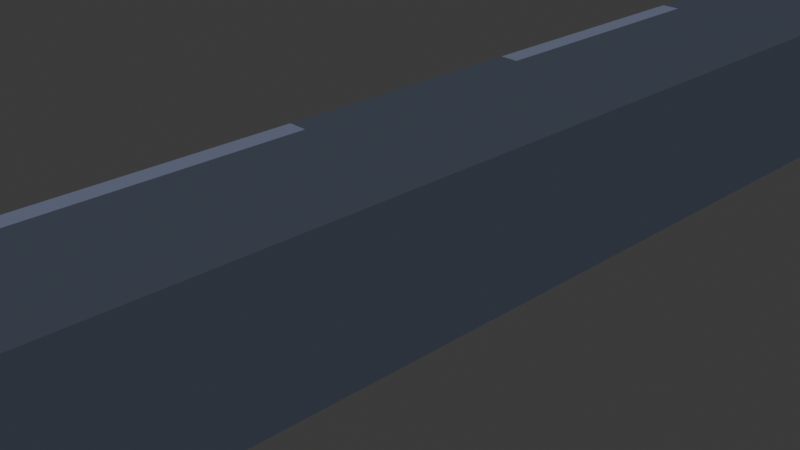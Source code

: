 # Source: road.blend  (saved by Blender 4.0.36; exported with 4.5.12 LTS)
import bpy
from mathutils import Matrix  # noqa: F401  (used for matrix-valued properties, if any)

bpy.ops.wm.read_factory_settings(use_empty=True)
scene = bpy.context.scene
scene.name = 'Scene'

# ---- collections
col_collection = bpy.data.collections.new('Collection'); scene.collection.children.link(col_collection)

# ---- materials (node trees are filled in below, after node groups)
mat_material = bpy.data.materials.new('Material')
mat_material.alpha_threshold = 0.0
mat_material.use_transparent_shadow = False
mat_material.diffuse_color = (0.06481, 0.07818, 0.107, 1.0)
mat_material.roughness = 0.0
mat_material.specular_intensity = 0.0
mat_material.line_color = (0.0, 0.0, 0.0, 1.0)
mat_material_001 = bpy.data.materials.new('Material.001')
mat_material_001.alpha_threshold = 0.0
mat_material_001.use_transparent_shadow = False
mat_material_001.diffuse_color = (0.156, 0.1779, 0.2622, 1.0)
mat_material_001.roughness = 0.0
mat_material_001.specular_intensity = 0.0

# ---- material node trees

# ---- world
world_world = bpy.data.worlds.new('World'); scene.world = world_world
world_world.use_nodes = True; world_world.node_tree.nodes.clear()
_N = world_world.node_tree.nodes; _L = world_world.node_tree.links
n0 = _N.new('ShaderNodeOutputWorld'); n0.name = 'World Output'; n0.location = (300, 300)
n1 = _N.new('ShaderNodeBackground'); n1.name = 'Background'; n1.location = (10, 300)
n1.inputs[0].default_value = (0.05088, 0.05088, 0.05088, 1.0)
_L.new(n1.outputs[0], n0.inputs[0])
n0.is_active_output = True
world_world.color = (0.05088, 0.05088, 0.05088)
world_world.use_sun_shadow = False
world_world.sun_shadow_jitter_overblur = 0.0

# ---- cameras
cam_camera = bpy.data.cameras.new('Camera')
cam_camera.clip_end = 100.0
cam_camera.ortho_scale = 7.314

# ---- meshes
me_cube = bpy.data.meshes.new('Cube')
me_cube.from_pydata([(1.0, 14.2, 1.0), (1.0, 14.2, -1.0), (1.0, -14.2, 1.0), (1.0, -14.2, -1.0), (-1.0, 14.2, 1.0), (-1.0, 14.2, -1.0), (-1.0, -14.2, 1.0), (-1.0, -14.2, -1.0), (-0.7664, 14.2, -1.0), (-0.7664, -14.2, 1.0), (-0.7664, -14.2, -1.0), (-0.7664, 14.2, 1.0), (-1.0, 12.04, -1.0), (1.0, 12.04, 1.0), (-1.0, 12.04, 1.0), (1.0, 12.04, -1.0), (-0.7664, 12.04, -1.0), (-0.7664, 12.04, 1.0), (-1.0, 9.929, -1.0), (1.0, 9.929, 1.0), (-0.7664, 9.929, -1.0), (-0.7664, 9.929, 1.0), (-1.0, 9.929, 1.0), (1.0, 9.929, -1.0), (-1.0, 7.862, -1.0), (1.0, 7.862, 1.0), (-0.7664, 7.862, -1.0), (-0.7664, 7.862, 1.0), (-1.0, 7.862, 1.0), (1.0, 7.862, -1.0), (-1.0, 5.592, -1.0), (1.0, 5.592, 1.0), (-0.7664, 5.592, -1.0), (-0.7664, 5.592, 1.0), (-1.0, 5.592, 1.0), (1.0, 5.592, -1.0), (-1.0, 3.624, -1.0), (1.0, 3.624, 1.0), (-0.7664, 3.624, -1.0), (-0.7664, 3.624, 1.0), (-1.0, 3.624, 1.0), (1.0, 3.624, -1.0), (-1.0, 1.602, -1.0), (1.0, 1.602, 1.0), (-0.7664, 1.602, -1.0), (-0.7664, 1.602, 1.0), (-1.0, 1.602, 1.0), (1.0, 1.602, -1.0), (-1.0, -0.3447, -1.0), (1.0, -0.3447, 1.0), (-0.7664, -0.3447, -1.0), (-0.7664, -0.3447, 1.0), (-1.0, -0.3447, 1.0), (1.0, -0.3447, -1.0), (-1.0, -2.317, -1.0), (1.0, -2.317, 1.0), (-0.7664, -2.317, -1.0), (-0.7664, -2.317, 1.0), (-1.0, -2.317, 1.0), (1.0, -2.317, -1.0), (-1.0, -4.291, -1.0), (1.0, -4.291, 1.0), (-0.7664, -4.291, -1.0), (-0.7664, -4.291, 1.0), (-1.0, -4.291, 1.0), (1.0, -4.291, -1.0), (-1.0, -6.26, -1.0), (1.0, -6.26, 1.0), (-0.7664, -6.26, -1.0), (-0.7664, -6.26, 1.0), (-1.0, -6.26, 1.0), (1.0, -6.26, -1.0), (-1.0, -8.316, -1.0), (1.0, -8.316, 1.0), (-0.7664, -8.316, -1.0), (-0.7664, -8.316, 1.0), (-1.0, -8.316, 1.0), (1.0, -8.316, -1.0), (-1.0, -10.39, -1.0), (1.0, -10.39, 1.0), (-0.7664, -10.39, -1.0), (-0.7664, -10.39, 1.0), (-1.0, -10.39, 1.0), (1.0, -10.39, -1.0), (-1.0, -12.47, -1.0), (1.0, -12.47, 1.0), (-0.7664, -12.47, -1.0), (-0.7664, -12.47, 1.0), (-1.0, -12.47, 1.0), (1.0, -12.47, -1.0)], [], [(87, 88, 6, 9), (10, 9, 6, 7), (12, 14, 4, 5), (86, 89, 3, 10), (89, 85, 2, 3), (8, 11, 0, 1), (5, 4, 11, 8), (84, 86, 10, 7), (3, 2, 9, 10), (85, 87, 9, 2), (0, 11, 17, 13), (5, 8, 16, 12), (1, 0, 13, 15), (8, 1, 15, 16), (18, 22, 14, 12), (11, 4, 14, 17), (24, 28, 22, 18), (13, 17, 21, 19), (12, 16, 20, 18), (15, 13, 19, 23), (16, 15, 23, 20), (17, 14, 22, 21), (30, 34, 28, 24), (19, 21, 27, 25), (18, 20, 26, 24), (23, 19, 25, 29), (20, 23, 29, 26), (21, 22, 28, 27), (36, 40, 34, 30), (25, 27, 33, 31), (24, 26, 32, 30), (29, 25, 31, 35), (26, 29, 35, 32), (27, 28, 34, 33), (42, 46, 40, 36), (31, 33, 39, 37), (30, 32, 38, 36), (35, 31, 37, 41), (32, 35, 41, 38), (33, 34, 40, 39), (48, 52, 46, 42), (37, 39, 45, 43), (36, 38, 44, 42), (41, 37, 43, 47), (38, 41, 47, 44), (39, 40, 46, 45), (54, 58, 52, 48), (43, 45, 51, 49), (42, 44, 50, 48), (47, 43, 49, 53), (44, 47, 53, 50), (45, 46, 52, 51), (60, 64, 58, 54), (49, 51, 57, 55), (48, 50, 56, 54), (53, 49, 55, 59), (50, 53, 59, 56), (51, 52, 58, 57), (66, 70, 64, 60), (55, 57, 63, 61), (54, 56, 62, 60), (59, 55, 61, 65), (56, 59, 65, 62), (57, 58, 64, 63), (72, 76, 70, 66), (61, 63, 69, 67), (60, 62, 68, 66), (65, 61, 67, 71), (62, 65, 71, 68), (63, 64, 70, 69), (78, 82, 76, 72), (67, 69, 75, 73), (66, 68, 74, 72), (71, 67, 73, 77), (68, 71, 77, 74), (69, 70, 76, 75), (84, 88, 82, 78), (73, 75, 81, 79), (72, 74, 80, 78), (77, 73, 79, 83), (74, 77, 83, 80), (75, 76, 82, 81), (7, 6, 88, 84), (79, 81, 87, 85), (78, 80, 86, 84), (83, 79, 85, 89), (80, 83, 89, 86), (81, 82, 88, 87)])
me_cube.polygons.foreach_set('material_index', [1, 0, 0, 0, 0, 0, 0, 0, 0, 0, 0, 0, 0, 0, 0, 0, 0, 0, 0, 0, 0, 1, 0, 0, 0, 0, 0, 0, 0, 0, 0, 0, 0, 1, 0, 0, 0, 0, 0, 0, 0, 0, 0, 0, 0, 1, 0, 0, 0, 0, 0, 0, 0, 0, 0, 0, 0, 1, 0, 0, 0, 0, 0, 0, 0, 0, 0, 0, 0, 1, 0, 0, 0, 0, 0, 0, 0, 0, 0, 0, 0, 1, 0, 0, 0, 0, 0, 0])
_uv = me_cube.uv_layers.new(name='UVMap')
_uv.uv.foreach_set('vector', [0.8458, 0.7347, 0.875, 0.7347, 0.875, 0.75, 0.8458, 0.75, 0.375, 0.9708, 0.625, 0.9708, 0.625, 1.0, 0.375, 1.0, 0.375, 0.231, 0.625, 0.231, 0.625, 0.25, 0.375, 0.25, 0.1542, 0.7347, 0.375, 0.7347, 0.375, 0.75, 0.1542, 0.75, 0.375, 0.7347, 0.625, 0.7347, 0.625, 0.75, 0.375, 0.75, 0.375, 0.2792, 0.625, 0.2792, 0.625, 0.5, 0.375, 0.5, 0.375, 0.25, 0.625, 0.25, 0.625, 0.2792, 0.375, 0.2792, 0.125, 0.7347, 0.1542, 0.7347, 0.1542, 0.75, 0.125, 0.75, 0.375, 0.75, 0.625, 0.75, 0.625, 0.9708, 0.375, 0.9708, 0.625, 0.7347, 0.8458, 0.7347, 0.8458, 0.75, 0.625, 0.75, 0.625, 0.5, 0.8458, 0.5, 0.8458, 0.519, 0.625, 0.519, 0.125, 0.5, 0.1542, 0.5, 0.1542, 0.519, 0.125, 0.519, 0.375, 0.5, 0.625, 0.5, 0.625, 0.519, 0.375, 0.519, 0.1542, 0.5, 0.375, 0.5, 0.375, 0.519, 0.1542, 0.519, 0.375, 0.2124, 0.625, 0.2124, 0.625, 0.231, 0.375, 0.231, 0.8458, 0.5, 0.875, 0.5, 0.875, 0.519, 0.8458, 0.519, 0.375, 0.1942, 0.625, 0.1942, 0.625, 0.2124, 0.375, 0.2124, 0.625, 0.519, 0.8458, 0.519, 0.8458, 0.5376, 0.625, 0.5376, 0.125, 0.519, 0.1542, 0.519, 0.1542, 0.5376, 0.125, 0.5376, 0.375, 0.519, 0.625, 0.519, 0.625, 0.5376, 0.375, 0.5376, 0.1542, 0.519, 0.375, 0.519, 0.375, 0.5376, 0.1542, 0.5376, 0.8458, 0.519, 0.875, 0.519, 0.875, 0.5376, 0.8458, 0.5376, 0.375, 0.1742, 0.625, 0.1742, 0.625, 0.1942, 0.375, 0.1942, 0.625, 0.5376, 0.8458, 0.5376, 0.8458, 0.5558, 0.625, 0.5558, 0.125, 0.5376, 0.1542, 0.5376, 0.1542, 0.5558, 0.125, 0.5558, 0.375, 0.5376, 0.625, 0.5376, 0.625, 0.5558, 0.375, 0.5558, 0.1542, 0.5376, 0.375, 0.5376, 0.375, 0.5558, 0.1542, 0.5558, 0.8458, 0.5376, 0.875, 0.5376, 0.875, 0.5558, 0.8458, 0.5558, 0.375, 0.1569, 0.625, 0.1569, 0.625, 0.1742, 0.375, 0.1742, 0.625, 0.5558, 0.8458, 0.5558, 0.8458, 0.5758, 0.625, 0.5758, 0.125, 0.5558, 0.1542, 0.5558, 0.1542, 0.5758, 0.125, 0.5758, 0.375, 0.5558, 0.625, 0.5558, 0.625, 0.5758, 0.375, 0.5758, 0.1542, 0.5558, 0.375, 0.5558, 0.375, 0.5758, 0.1542, 0.5758, 0.8458, 0.5558, 0.875, 0.5558, 0.875, 0.5758, 0.8458, 0.5758, 0.375, 0.1391, 0.625, 0.1391, 0.625, 0.1569, 0.375, 0.1569, 0.625, 0.5758, 0.8458, 0.5758, 0.8458, 0.5931, 0.625, 0.5931, 0.125, 0.5758, 0.1542, 0.5758, 0.1542, 0.5931, 0.125, 0.5931, 0.375, 0.5758, 0.625, 0.5758, 0.625, 0.5931, 0.375, 0.5931, 0.1542, 0.5758, 0.375, 0.5758, 0.375, 0.5931, 0.1542, 0.5931, 0.8458, 0.5758, 0.875, 0.5758, 0.875, 0.5931, 0.8458, 0.5931, 0.375, 0.122, 0.625, 0.122, 0.625, 0.1391, 0.375, 0.1391, 0.625, 0.5931, 0.8458, 0.5931, 0.8458, 0.6109, 0.625, 0.6109, 0.125, 0.5931, 0.1542, 0.5931, 0.1542, 0.6109, 0.125, 0.6109, 0.375, 0.5931, 0.625, 0.5931, 0.625, 0.6109, 0.375, 0.6109, 0.1542, 0.5931, 0.375, 0.5931, 0.375, 0.6109, 0.1542, 0.6109, 0.8458, 0.5931, 0.875, 0.5931, 0.875, 0.6109, 0.8458, 0.6109, 0.375, 0.1046, 0.625, 0.1046, 0.625, 0.122, 0.375, 0.122, 0.625, 0.6109, 0.8458, 0.6109, 0.8458, 0.628, 0.625, 0.628, 0.125, 0.6109, 0.1542, 0.6109, 0.1542, 0.628, 0.125, 0.628, 0.375, 0.6109, 0.625, 0.6109, 0.625, 0.628, 0.375, 0.628, 0.1542, 0.6109, 0.375, 0.6109, 0.375, 0.628, 0.1542, 0.628, 0.8458, 0.6109, 0.875, 0.6109, 0.875, 0.628, 0.8458, 0.628, 0.375, 0.08723, 0.625, 0.08723, 0.625, 0.1046, 0.375, 0.1046, 0.625, 0.628, 0.8458, 0.628, 0.8458, 0.6454, 0.625, 0.6454, 0.125, 0.628, 0.1542, 0.628, 0.1542, 0.6454, 0.125, 0.6454, 0.375, 0.628, 0.625, 0.628, 0.625, 0.6454, 0.375, 0.6454, 0.1542, 0.628, 0.375, 0.628, 0.375, 0.6454, 0.1542, 0.6454, 0.8458, 0.628, 0.875, 0.628, 0.875, 0.6454, 0.8458, 0.6454, 0.375, 0.06991, 0.625, 0.06991, 0.625, 0.08723, 0.375, 0.08723, 0.625, 0.6454, 0.8458, 0.6454, 0.8458, 0.6628, 0.625, 0.6628, 0.125, 0.6454, 0.1542, 0.6454, 0.1542, 0.6628, 0.125, 0.6628, 0.375, 0.6454, 0.625, 0.6454, 0.625, 0.6628, 0.375, 0.6628, 0.1542, 0.6454, 0.375, 0.6454, 0.375, 0.6628, 0.1542, 0.6628, 0.8458, 0.6454, 0.875, 0.6454, 0.875, 0.6628, 0.8458, 0.6628, 0.375, 0.05181, 0.625, 0.05181, 0.625, 0.06991, 0.375, 0.06991, 0.625, 0.6628, 0.8458, 0.6628, 0.8458, 0.6801, 0.625, 0.6801, 0.125, 0.6628, 0.1542, 0.6628, 0.1542, 0.6801, 0.125, 0.6801, 0.375, 0.6628, 0.625, 0.6628, 0.625, 0.6801, 0.375, 0.6801, 0.1542, 0.6628, 0.375, 0.6628, 0.375, 0.6801, 0.1542, 0.6801, 0.8458, 0.6628, 0.875, 0.6628, 0.875, 0.6801, 0.8458, 0.6801, 0.375, 0.03355, 0.625, 0.03355, 0.625, 0.05181, 0.375, 0.05181, 0.625, 0.6801, 0.8458, 0.6801, 0.8458, 0.6982, 0.625, 0.6982, 0.125, 0.6801, 0.1542, 0.6801, 0.1542, 0.6982, 0.125, 0.6982, 0.375, 0.6801, 0.625, 0.6801, 0.625, 0.6982, 0.375, 0.6982, 0.1542, 0.6801, 0.375, 0.6801, 0.375, 0.6982, 0.1542, 0.6982, 0.8458, 0.6801, 0.875, 0.6801, 0.875, 0.6982, 0.8458, 0.6982, 0.375, 0.01526, 0.625, 0.01526, 0.625, 0.03355, 0.375, 0.03355, 0.625, 0.6982, 0.8458, 0.6982, 0.8458, 0.7164, 0.625, 0.7164, 0.125, 0.6982, 0.1542, 0.6982, 0.1542, 0.7164, 0.125, 0.7164, 0.375, 0.6982, 0.625, 0.6982, 0.625, 0.7164, 0.375, 0.7164, 0.1542, 0.6982, 0.375, 0.6982, 0.375, 0.7164, 0.1542, 0.7164, 0.8458, 0.6982, 0.875, 0.6982, 0.875, 0.7164, 0.8458, 0.7164, 0.375, 0.0, 0.625, 0.0, 0.625, 0.01526, 0.375, 0.01526, 0.625, 0.7164, 0.8458, 0.7164, 0.8458, 0.7347, 0.625, 0.7347, 0.125, 0.7164, 0.1542, 0.7164, 0.1542, 0.7347, 0.125, 0.7347, 0.375, 0.7164, 0.625, 0.7164, 0.625, 0.7347, 0.375, 0.7347, 0.1542, 0.7164, 0.375, 0.7164, 0.375, 0.7347, 0.1542, 0.7347, 0.8458, 0.7164, 0.875, 0.7164, 0.875, 0.7347, 0.8458, 0.7347])
me_cube.materials.append(mat_material)
me_cube.materials.append(mat_material_001)
me_cube.use_mirror_vertex_groups = False
me_cube.update()

# ---- objects
ob_cube = bpy.data.objects.new('Cube', me_cube)
ob_camera = bpy.data.objects.new('Camera', cam_camera)

# ---- transforms, parenting, visibility, modifiers, constraints
ob_cube.location = (0.0, 0.0, 0.0)
ob_cube.scale = (1.0, 1.623, 0.9)
ob_cube.lock_rotations_4d = False
ob_cube.lock_scale = (True, False, False)
ob_cube.empty_display_type = 'ARROWS'
ob_cube.lineart.crease_threshold = 0.0
ob_camera.location = (7.359, -6.926, 4.958)
ob_camera.rotation_euler = (1.109, 0.0, 0.8149)
ob_camera.lock_rotations_4d = False
ob_camera.empty_display_type = 'ARROWS'
ob_camera.color = (0.0, 0.0, 0.0, 0.0)
ob_camera.display_type = 'WIRE'
ob_camera.lineart.crease_threshold = 0.0

# ---- collection membership
col_collection.objects.link(ob_cube)
col_collection.objects.link(ob_camera)

# ---- scene / render settings (as saved in the file)
scene.camera = ob_camera
scene.frame_start = 1; scene.frame_end = 250; scene.frame_set(4)
scene.render.engine = 'BLENDER_EEVEE_NEXT'
scene.cycles.sampling_pattern = 'TABULATED_SOBOL'
bpy.context.view_layer.update()

# ---- added for rendering (the .blend has no usable light): sun
light_auto_sun = bpy.data.lights.new('AutoSun', 'SUN')
light_auto_sun.energy = 3.0
light_auto_sun.angle = 0.0523599
ob_auto_sun = bpy.data.objects.new('AutoSun', light_auto_sun)
scene.collection.objects.link(ob_auto_sun)
ob_auto_sun.rotation_euler = (0.872665, 0.174533, 0.523599)
bpy.context.view_layer.update()
